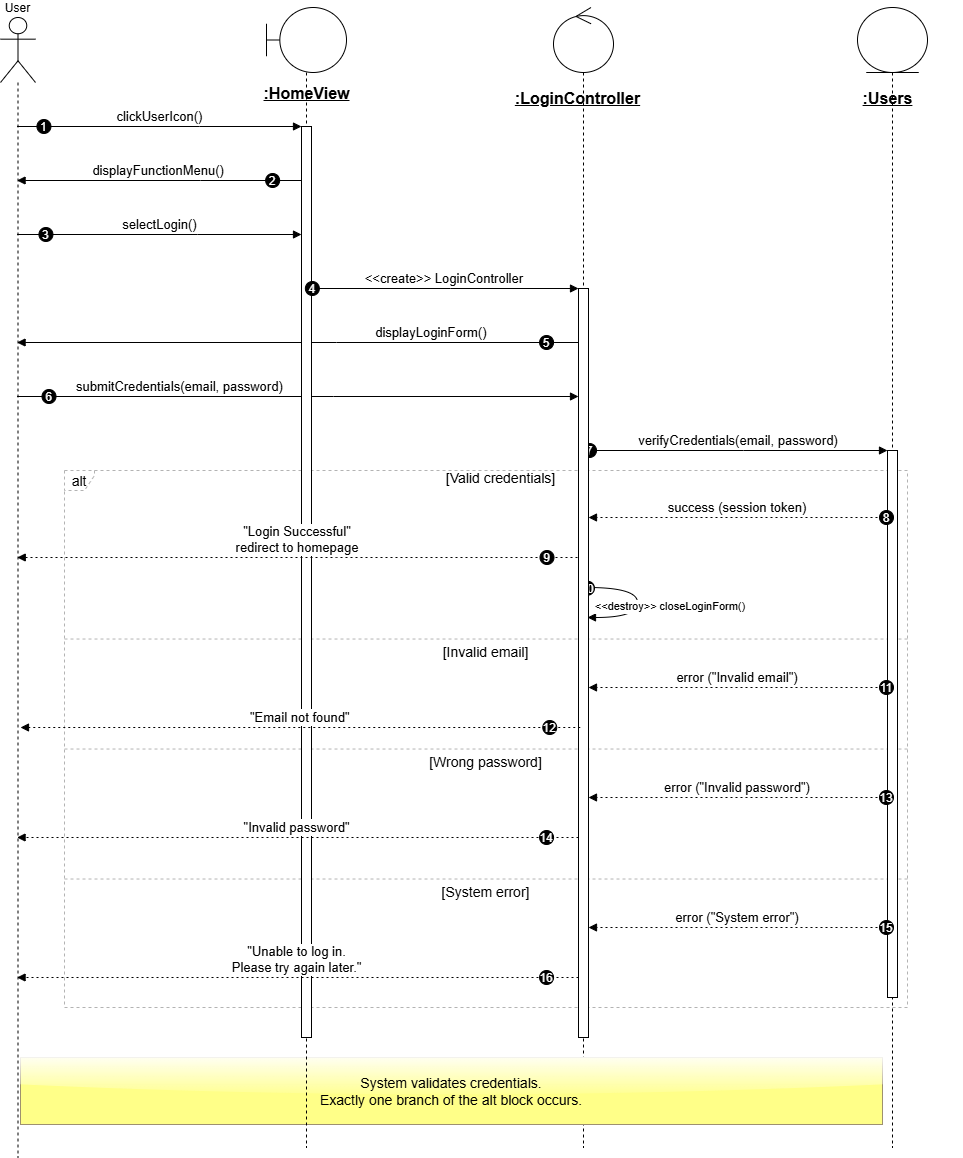

The diagram above was exported from draw.io. Its source (the exported page's mxGraphModel, read from the mxfile embedded in the PNG):
<mxGraphModel dx="1489" dy="894" grid="1" gridSize="10" guides="1" tooltips="1" connect="1" arrows="1" fold="1" page="1" pageScale="1" pageWidth="850" pageHeight="1100" math="0" shadow="0">
  <root>
    <mxCell id="0" />
    <mxCell id="1" parent="0" />
    <mxCell id="GWCiq1o-Nmm0kx1Peh-c-48" value="User" style="shape=umlLifeline;perimeter=lifelinePerimeter;whiteSpace=wrap;container=1;dropTarget=0;collapsible=0;recursiveResize=0;outlineConnect=0;portConstraint=eastwest;newEdgeStyle={&quot;edgeStyle&quot;:&quot;elbowEdgeStyle&quot;,&quot;elbow&quot;:&quot;vertical&quot;,&quot;curved&quot;:0,&quot;rounded&quot;:0};participant=umlActor;verticalAlign=bottom;labelPosition=center;verticalLabelPosition=top;align=center;size=65;" parent="1" vertex="1">
      <mxGeometry x="20" y="300" width="35" height="1140" as="geometry" />
    </mxCell>
    <mxCell id="GWCiq1o-Nmm0kx1Peh-c-51" value="" style="shape=umlLifeline;perimeter=lifelinePerimeter;whiteSpace=wrap;container=0;dropTarget=0;collapsible=0;recursiveResize=0;outlineConnect=0;portConstraint=eastwest;newEdgeStyle={&quot;edgeStyle&quot;:&quot;elbowEdgeStyle&quot;,&quot;elbow&quot;:&quot;vertical&quot;,&quot;curved&quot;:0,&quot;rounded&quot;:0};participant=umlControl;size=65;fontSize=16;" parent="1" vertex="1">
      <mxGeometry x="573" y="290" width="60" height="1140" as="geometry" />
    </mxCell>
    <mxCell id="GWCiq1o-Nmm0kx1Peh-c-51-label" value="&lt;u&gt;&lt;b&gt;:LoginController&lt;/b&gt;&lt;/u&gt;" style="text;html=1;align=center;verticalAlign=top;fontSize=16;" parent="1" vertex="1">
      <mxGeometry x="522" y="365" width="150" height="30" as="geometry" />
    </mxCell>
    <mxCell id="GWCiq1o-Nmm0kx1Peh-c-53" value="" style="shape=umlLifeline;perimeter=lifelinePerimeter;whiteSpace=wrap;container=0;dropTarget=0;collapsible=0;recursiveResize=0;outlineConnect=0;portConstraint=eastwest;newEdgeStyle={&quot;edgeStyle&quot;:&quot;elbowEdgeStyle&quot;,&quot;elbow&quot;:&quot;vertical&quot;,&quot;curved&quot;:0,&quot;rounded&quot;:0};participant=umlEntity;size=65;fontSize=16;" parent="1" vertex="1">
      <mxGeometry x="877" y="290" width="70" height="1140" as="geometry" />
    </mxCell>
    <mxCell id="GWCiq1o-Nmm0kx1Peh-c-53-label" value="&lt;u&gt;&lt;b&gt;:Users&lt;/b&gt;&lt;/u&gt;" style="text;html=1;align=center;verticalAlign=top;fontSize=16;" parent="1" vertex="1">
      <mxGeometry x="832" y="365" width="150" height="30" as="geometry" />
    </mxCell>
    <mxCell id="GWCiq1o-Nmm0kx1Peh-c-55" value="alt" style="shape=umlFrame;dashed=1;pointerEvents=0;dropTarget=0;strokeColor=#B3B3B3;height=20;width=30;fontSize=14;" parent="1" vertex="1">
      <mxGeometry x="84" y="753" width="843" height="537" as="geometry" />
    </mxCell>
    <mxCell id="GWCiq1o-Nmm0kx1Peh-c-56" value="[Valid credentials]" style="text;strokeColor=none;fillColor=none;align=center;verticalAlign=middle;whiteSpace=wrap;fontSize=14;" parent="GWCiq1o-Nmm0kx1Peh-c-55" vertex="1">
      <mxGeometry x="30" width="813" height="15.255681818181818" as="geometry" />
    </mxCell>
    <mxCell id="GWCiq1o-Nmm0kx1Peh-c-57" value="[Invalid email]" style="shape=line;dashed=1;whiteSpace=wrap;verticalAlign=top;labelPosition=center;verticalLabelPosition=middle;align=center;strokeColor=#B3B3B3;fontSize=14;" parent="GWCiq1o-Nmm0kx1Peh-c-55" vertex="1">
      <mxGeometry y="167.0027840909091" width="843" height="3.0511363636363638" as="geometry" />
    </mxCell>
    <mxCell id="GWCiq1o-Nmm0kx1Peh-c-58" value="[Wrong password]" style="shape=line;dashed=1;whiteSpace=wrap;verticalAlign=top;labelPosition=center;verticalLabelPosition=middle;align=center;strokeColor=#B3B3B3;fontSize=14;" parent="GWCiq1o-Nmm0kx1Peh-c-55" vertex="1">
      <mxGeometry y="277.0033522727273" width="843" height="3.0511363636363638" as="geometry" />
    </mxCell>
    <mxCell id="GWCiq1o-Nmm0kx1Peh-c-59" value="[System error]" style="shape=line;dashed=1;whiteSpace=wrap;verticalAlign=top;labelPosition=center;verticalLabelPosition=middle;align=center;strokeColor=#B3B3B3;fontSize=14;" parent="GWCiq1o-Nmm0kx1Peh-c-55" vertex="1">
      <mxGeometry y="406.99528409090914" width="843" height="3.0511363636363638" as="geometry" />
    </mxCell>
    <mxCell id="GWCiq1o-Nmm0kx1Peh-c-60" value="clickUserIcon()" style="verticalAlign=bottom;edgeStyle=elbowEdgeStyle;elbow=vertical;curved=0;rounded=0;endArrow=block;fontSize=13;" parent="1" source="GWCiq1o-Nmm0kx1Peh-c-48" target="GWCiq1o-Nmm0kx1Peh-c-50" edge="1">
      <mxGeometry relative="1" as="geometry">
        <Array as="points">
          <mxPoint x="219" y="409" />
        </Array>
      </mxGeometry>
    </mxCell>
    <mxCell id="GWCiq1o-Nmm0kx1Peh-c-61" value="1" style="ellipse;aspect=fixed;fillColor=#000000;align=center;fontColor=#FFFFFF;" parent="GWCiq1o-Nmm0kx1Peh-c-60" vertex="1">
      <mxGeometry width="14" height="14" relative="1" as="geometry">
        <mxPoint x="-123" y="-7" as="offset" />
      </mxGeometry>
    </mxCell>
    <mxCell id="GWCiq1o-Nmm0kx1Peh-c-62" value="displayFunctionMenu()" style="verticalAlign=bottom;edgeStyle=elbowEdgeStyle;elbow=vertical;curved=0;rounded=0;endArrow=block;fontSize=13;" parent="1" source="GWCiq1o-Nmm0kx1Peh-c-50" target="GWCiq1o-Nmm0kx1Peh-c-48" edge="1">
      <mxGeometry relative="1" as="geometry">
        <Array as="points">
          <mxPoint x="220" y="463" />
        </Array>
      </mxGeometry>
    </mxCell>
    <mxCell id="GWCiq1o-Nmm0kx1Peh-c-63" value="2" style="ellipse;aspect=fixed;fillColor=#000000;align=center;fontColor=#FFFFFF;" parent="GWCiq1o-Nmm0kx1Peh-c-62" vertex="1">
      <mxGeometry width="14" height="14" relative="1" as="geometry">
        <mxPoint x="107" y="-7" as="offset" />
      </mxGeometry>
    </mxCell>
    <mxCell id="GWCiq1o-Nmm0kx1Peh-c-64" value="selectLogin()" style="verticalAlign=bottom;edgeStyle=elbowEdgeStyle;elbow=vertical;curved=0;rounded=0;endArrow=block;fontSize=13;" parent="1" source="GWCiq1o-Nmm0kx1Peh-c-48" target="GWCiq1o-Nmm0kx1Peh-c-50" edge="1">
      <mxGeometry relative="1" as="geometry">
        <Array as="points">
          <mxPoint x="217" y="517" />
        </Array>
      </mxGeometry>
    </mxCell>
    <mxCell id="GWCiq1o-Nmm0kx1Peh-c-65" value="3" style="ellipse;aspect=fixed;fillColor=#000000;align=center;fontColor=#FFFFFF;" parent="GWCiq1o-Nmm0kx1Peh-c-64" vertex="1">
      <mxGeometry width="14" height="14" relative="1" as="geometry">
        <mxPoint x="-121" y="-7" as="offset" />
      </mxGeometry>
    </mxCell>
    <mxCell id="GWCiq1o-Nmm0kx1Peh-c-68" value="displayLoginForm()" style="verticalAlign=bottom;edgeStyle=elbowEdgeStyle;elbow=vertical;curved=0;rounded=0;endArrow=block;fontSize=13;" parent="1" source="GWCiq1o-Nmm0kx1Peh-c-52" target="GWCiq1o-Nmm0kx1Peh-c-48" edge="1">
      <mxGeometry x="-0.4748" relative="1" as="geometry">
        <mxPoint as="offset" />
        <Array as="points">
          <mxPoint x="356" y="625" />
        </Array>
      </mxGeometry>
    </mxCell>
    <mxCell id="GWCiq1o-Nmm0kx1Peh-c-69" value="5" style="ellipse;aspect=fixed;fillColor=#000000;align=center;fontColor=#FFFFFF;" parent="GWCiq1o-Nmm0kx1Peh-c-68" vertex="1">
      <mxGeometry width="14" height="14" relative="1" as="geometry">
        <mxPoint x="242.5" y="-7" as="offset" />
      </mxGeometry>
    </mxCell>
    <mxCell id="GWCiq1o-Nmm0kx1Peh-c-70" value="submitCredentials(email, password)" style="verticalAlign=bottom;edgeStyle=elbowEdgeStyle;elbow=vertical;curved=0;rounded=0;endArrow=block;fontSize=13;" parent="1" source="GWCiq1o-Nmm0kx1Peh-c-48" target="GWCiq1o-Nmm0kx1Peh-c-52" edge="1">
      <mxGeometry x="-0.4184" relative="1" as="geometry">
        <mxPoint as="offset" />
        <Array as="points">
          <mxPoint x="353" y="679" />
        </Array>
      </mxGeometry>
    </mxCell>
    <mxCell id="GWCiq1o-Nmm0kx1Peh-c-71" value="6" style="ellipse;aspect=fixed;fillColor=#000000;align=center;fontColor=#FFFFFF;" parent="GWCiq1o-Nmm0kx1Peh-c-70" vertex="1">
      <mxGeometry width="14" height="14" relative="1" as="geometry">
        <mxPoint x="-256.5" y="-7" as="offset" />
      </mxGeometry>
    </mxCell>
    <mxCell id="GWCiq1o-Nmm0kx1Peh-c-72" value="verifyCredentials(email, password)" style="verticalAlign=bottom;edgeStyle=elbowEdgeStyle;elbow=vertical;curved=0;rounded=0;endArrow=block;fontSize=13;" parent="1" source="GWCiq1o-Nmm0kx1Peh-c-52" target="GWCiq1o-Nmm0kx1Peh-c-54" edge="1">
      <mxGeometry relative="1" as="geometry">
        <Array as="points">
          <mxPoint x="763" y="733" />
        </Array>
      </mxGeometry>
    </mxCell>
    <mxCell id="GWCiq1o-Nmm0kx1Peh-c-73" value="7" style="ellipse;aspect=fixed;fillColor=#000000;align=center;fontColor=#FFFFFF;" parent="GWCiq1o-Nmm0kx1Peh-c-72" vertex="1">
      <mxGeometry width="14" height="14" relative="1" as="geometry">
        <mxPoint x="-156" y="-7" as="offset" />
      </mxGeometry>
    </mxCell>
    <mxCell id="GWCiq1o-Nmm0kx1Peh-c-78" value="&lt;&lt;destroy&gt;&gt; closeLoginForm()" style="curved=1;endArrow=block;rounded=0;fontSize=11;" parent="1" edge="1">
      <mxGeometry x="0.0462" y="33" relative="1" as="geometry">
        <mxPoint as="offset" />
        <Array as="points">
          <mxPoint x="657" y="870" />
          <mxPoint x="657" y="900" />
        </Array>
        <mxPoint x="607" y="870" as="sourcePoint" />
        <mxPoint x="607" y="900" as="targetPoint" />
      </mxGeometry>
    </mxCell>
    <mxCell id="GWCiq1o-Nmm0kx1Peh-c-79" value="10" style="ellipse;aspect=fixed;fillColor=#000000;align=center;fontColor=#FFFFFF;" parent="GWCiq1o-Nmm0kx1Peh-c-78" vertex="1">
      <mxGeometry width="14" height="14" relative="1" as="geometry">
        <mxPoint x="-57" y="-22" as="offset" />
      </mxGeometry>
    </mxCell>
    <mxCell id="GWCiq1o-Nmm0kx1Peh-c-92" value="System validates credentials.&#10;Exactly one branch of the alt block occurs." style="fillColor=#ffff88;strokeColor=#9E916F;fontSize=14;glass=1;" parent="1" vertex="1">
      <mxGeometry x="40" y="1340" width="862" height="67" as="geometry" />
    </mxCell>
    <mxCell id="GWCiq1o-Nmm0kx1Peh-c-52" value="" style="points=[];perimeter=orthogonalPerimeter;outlineConnect=0;targetShapes=umlLifeline;portConstraint=eastwest;newEdgeStyle={&quot;edgeStyle&quot;:&quot;elbowEdgeStyle&quot;,&quot;elbow&quot;:&quot;vertical&quot;,&quot;curved&quot;:0,&quot;rounded&quot;:0}" parent="1" vertex="1">
      <mxGeometry x="598" y="571" width="10" height="749" as="geometry" />
    </mxCell>
    <mxCell id="GWCiq1o-Nmm0kx1Peh-c-54" value="" style="points=[];perimeter=orthogonalPerimeter;outlineConnect=0;targetShapes=umlLifeline;portConstraint=eastwest;newEdgeStyle={&quot;edgeStyle&quot;:&quot;elbowEdgeStyle&quot;,&quot;elbow&quot;:&quot;vertical&quot;,&quot;curved&quot;:0,&quot;rounded&quot;:0}" parent="1" vertex="1">
      <mxGeometry x="907" y="733" width="10" height="547" as="geometry" />
    </mxCell>
    <mxCell id="GWCiq1o-Nmm0kx1Peh-c-74" value="success (session token)" style="verticalAlign=bottom;edgeStyle=elbowEdgeStyle;elbow=vertical;curved=0;rounded=0;dashed=1;dashPattern=2 3;endArrow=block;fontSize=13;" parent="1" source="GWCiq1o-Nmm0kx1Peh-c-54" target="GWCiq1o-Nmm0kx1Peh-c-52" edge="1">
      <mxGeometry relative="1" as="geometry">
        <Array as="points">
          <mxPoint x="820" y="800" />
          <mxPoint x="700" y="790" />
          <mxPoint x="820" y="780" />
          <mxPoint x="766" y="834" />
        </Array>
      </mxGeometry>
    </mxCell>
    <mxCell id="GWCiq1o-Nmm0kx1Peh-c-75" value="8" style="ellipse;aspect=fixed;fillColor=#000000;align=center;fontColor=#FFFFFF;" parent="GWCiq1o-Nmm0kx1Peh-c-74" vertex="1">
      <mxGeometry width="14" height="14" relative="1" as="geometry">
        <mxPoint x="142" y="-7" as="offset" />
      </mxGeometry>
    </mxCell>
    <mxCell id="GWCiq1o-Nmm0kx1Peh-c-80" value="error (&quot;Invalid email&quot;)" style="verticalAlign=bottom;edgeStyle=elbowEdgeStyle;elbow=vertical;curved=0;rounded=0;dashed=1;dashPattern=2 3;endArrow=block;fontSize=13;" parent="1" source="GWCiq1o-Nmm0kx1Peh-c-54" target="GWCiq1o-Nmm0kx1Peh-c-52" edge="1">
      <mxGeometry relative="1" as="geometry">
        <Array as="points">
          <mxPoint x="890" y="970" />
          <mxPoint x="820" y="960" />
          <mxPoint x="766" y="1073" />
        </Array>
      </mxGeometry>
    </mxCell>
    <mxCell id="GWCiq1o-Nmm0kx1Peh-c-81" value="11" style="ellipse;aspect=fixed;fillColor=#000000;align=center;fontColor=#FFFFFF;" parent="GWCiq1o-Nmm0kx1Peh-c-80" vertex="1">
      <mxGeometry width="14" height="14" relative="1" as="geometry">
        <mxPoint x="142" y="-7" as="offset" />
      </mxGeometry>
    </mxCell>
    <mxCell id="GWCiq1o-Nmm0kx1Peh-c-84" value="error (&quot;Invalid password&quot;)" style="verticalAlign=bottom;edgeStyle=elbowEdgeStyle;elbow=horizontal;curved=0;rounded=0;dashed=1;dashPattern=2 3;endArrow=block;fontSize=13;" parent="1" source="GWCiq1o-Nmm0kx1Peh-c-54" target="GWCiq1o-Nmm0kx1Peh-c-52" edge="1">
      <mxGeometry relative="1" as="geometry">
        <Array as="points">
          <mxPoint x="720" y="1080" />
          <mxPoint x="680" y="1070" />
          <mxPoint x="766" y="1228" />
        </Array>
      </mxGeometry>
    </mxCell>
    <mxCell id="GWCiq1o-Nmm0kx1Peh-c-85" value="13" style="ellipse;aspect=fixed;fillColor=#000000;align=center;fontColor=#FFFFFF;" parent="GWCiq1o-Nmm0kx1Peh-c-84" vertex="1">
      <mxGeometry width="14" height="14" relative="1" as="geometry">
        <mxPoint x="142" y="-7" as="offset" />
      </mxGeometry>
    </mxCell>
    <mxCell id="GWCiq1o-Nmm0kx1Peh-c-88" value="error (&quot;System error&quot;)" style="verticalAlign=bottom;edgeStyle=elbowEdgeStyle;elbow=vertical;curved=0;rounded=0;dashed=1;dashPattern=2 3;endArrow=block;fontSize=13;" parent="1" source="GWCiq1o-Nmm0kx1Peh-c-54" target="GWCiq1o-Nmm0kx1Peh-c-52" edge="1">
      <mxGeometry relative="1" as="geometry">
        <Array as="points">
          <mxPoint x="730" y="1210" />
          <mxPoint x="710" y="1190" />
          <mxPoint x="766" y="1383" />
        </Array>
      </mxGeometry>
    </mxCell>
    <mxCell id="GWCiq1o-Nmm0kx1Peh-c-89" value="15" style="ellipse;aspect=fixed;fillColor=#000000;align=center;fontColor=#FFFFFF;" parent="GWCiq1o-Nmm0kx1Peh-c-88" vertex="1">
      <mxGeometry width="14" height="14" relative="1" as="geometry">
        <mxPoint x="142" y="-7" as="offset" />
      </mxGeometry>
    </mxCell>
    <mxCell id="sqszN73vm43tziDIKPwh-1" value="" style="shape=umlLifeline;perimeter=lifelinePerimeter;whiteSpace=wrap;container=0;dropTarget=0;collapsible=0;recursiveResize=0;outlineConnect=0;portConstraint=eastwest;newEdgeStyle={&quot;edgeStyle&quot;:&quot;elbowEdgeStyle&quot;,&quot;elbow&quot;:&quot;vertical&quot;,&quot;curved&quot;:0,&quot;rounded&quot;:0};participant=umlBoundary;size=65;fontSize=16;" vertex="1" parent="1">
      <mxGeometry x="286" y="290" width="80" height="1140" as="geometry" />
    </mxCell>
    <mxCell id="GWCiq1o-Nmm0kx1Peh-c-50" value="" style="points=[];perimeter=orthogonalPerimeter;outlineConnect=0;targetShapes=umlLifeline;portConstraint=eastwest;newEdgeStyle={&quot;edgeStyle&quot;:&quot;elbowEdgeStyle&quot;,&quot;elbow&quot;:&quot;vertical&quot;,&quot;curved&quot;:0,&quot;rounded&quot;:0}" parent="1" vertex="1">
      <mxGeometry x="321" y="409" width="10" height="911" as="geometry" />
    </mxCell>
    <mxCell id="GWCiq1o-Nmm0kx1Peh-c-66" value="&lt;&lt;create&gt;&gt; LoginController" style="verticalAlign=bottom;edgeStyle=elbowEdgeStyle;elbow=vertical;curved=0;rounded=0;endArrow=block;fontSize=13;" parent="1" source="GWCiq1o-Nmm0kx1Peh-c-50" target="GWCiq1o-Nmm0kx1Peh-c-52" edge="1">
      <mxGeometry relative="1" as="geometry">
        <Array as="points">
          <mxPoint x="470" y="571" />
        </Array>
      </mxGeometry>
    </mxCell>
    <mxCell id="GWCiq1o-Nmm0kx1Peh-c-67" value="4" style="ellipse;aspect=fixed;fillColor=#000000;align=center;fontColor=#FFFFFF;" parent="GWCiq1o-Nmm0kx1Peh-c-66" vertex="1">
      <mxGeometry width="14" height="14" relative="1" as="geometry">
        <mxPoint x="-139" y="-7" as="offset" />
      </mxGeometry>
    </mxCell>
    <mxCell id="sqszN73vm43tziDIKPwh-2" value="&lt;u&gt;&lt;b&gt;:HomeView&lt;/b&gt;&lt;/u&gt;" style="text;html=1;align=center;verticalAlign=top;fontSize=16;" vertex="1" parent="1">
      <mxGeometry x="251" y="360" width="150" height="30" as="geometry" />
    </mxCell>
    <mxCell id="GWCiq1o-Nmm0kx1Peh-c-76" value="&quot;Login Successful&quot;&#10;redirect to homepage" style="verticalAlign=bottom;edgeStyle=elbowEdgeStyle;elbow=vertical;curved=0;rounded=0;dashed=1;dashPattern=2 3;endArrow=block;fontSize=13;" parent="1" edge="1">
      <mxGeometry relative="1" as="geometry">
        <Array as="points">
          <mxPoint x="356" y="840" />
        </Array>
        <mxPoint x="597" y="840" as="sourcePoint" />
        <mxPoint x="36.75" y="840" as="targetPoint" />
      </mxGeometry>
    </mxCell>
    <mxCell id="GWCiq1o-Nmm0kx1Peh-c-77" value="9" style="ellipse;aspect=fixed;fillColor=#000000;align=center;fontColor=#FFFFFF;" parent="GWCiq1o-Nmm0kx1Peh-c-76" vertex="1">
      <mxGeometry width="14" height="14" relative="1" as="geometry">
        <mxPoint x="242.5" y="-7" as="offset" />
      </mxGeometry>
    </mxCell>
    <mxCell id="GWCiq1o-Nmm0kx1Peh-c-82" value="&quot;Email not found&quot;" style="verticalAlign=bottom;edgeStyle=elbowEdgeStyle;elbow=vertical;curved=0;rounded=0;dashed=1;dashPattern=2 3;endArrow=block;fontSize=13;" parent="1" edge="1">
      <mxGeometry relative="1" as="geometry">
        <Array as="points">
          <mxPoint x="512.77" y="1010" />
        </Array>
        <mxPoint x="599.77" y="1010" as="sourcePoint" />
        <mxPoint x="40.00076923076917" y="1010" as="targetPoint" />
      </mxGeometry>
    </mxCell>
    <mxCell id="GWCiq1o-Nmm0kx1Peh-c-83" value="12" style="ellipse;aspect=fixed;fillColor=#000000;align=center;fontColor=#FFFFFF;" parent="GWCiq1o-Nmm0kx1Peh-c-82" vertex="1">
      <mxGeometry width="14" height="14" relative="1" as="geometry">
        <mxPoint x="242.5" y="-7" as="offset" />
      </mxGeometry>
    </mxCell>
    <mxCell id="GWCiq1o-Nmm0kx1Peh-c-86" value="&quot;Invalid password&quot;" style="verticalAlign=bottom;edgeStyle=elbowEdgeStyle;elbow=vertical;curved=0;rounded=0;dashed=1;dashPattern=2 3;endArrow=block;fontSize=13;" parent="1" source="GWCiq1o-Nmm0kx1Peh-c-52" target="GWCiq1o-Nmm0kx1Peh-c-48" edge="1">
      <mxGeometry relative="1" as="geometry">
        <Array as="points">
          <mxPoint x="510" y="1120" />
          <mxPoint x="500" y="1110" />
          <mxPoint x="356" y="1282" />
        </Array>
      </mxGeometry>
    </mxCell>
    <mxCell id="GWCiq1o-Nmm0kx1Peh-c-87" value="14" style="ellipse;aspect=fixed;fillColor=#000000;align=center;fontColor=#FFFFFF;" parent="GWCiq1o-Nmm0kx1Peh-c-86" vertex="1">
      <mxGeometry width="14" height="14" relative="1" as="geometry">
        <mxPoint x="242.5" y="-7" as="offset" />
      </mxGeometry>
    </mxCell>
    <mxCell id="GWCiq1o-Nmm0kx1Peh-c-90" value="&quot;Unable to log in.&#10;Please try again later.&quot;" style="verticalAlign=bottom;edgeStyle=elbowEdgeStyle;elbow=vertical;curved=0;rounded=0;dashed=1;dashPattern=2 3;endArrow=block;fontSize=13;" parent="1" source="GWCiq1o-Nmm0kx1Peh-c-52" target="GWCiq1o-Nmm0kx1Peh-c-48" edge="1">
      <mxGeometry x="0.0025" relative="1" as="geometry">
        <Array as="points">
          <mxPoint x="430" y="1260" />
          <mxPoint x="480" y="1230" />
          <mxPoint x="500" y="1210" />
          <mxPoint x="356" y="1437" />
        </Array>
        <mxPoint as="offset" />
      </mxGeometry>
    </mxCell>
    <mxCell id="GWCiq1o-Nmm0kx1Peh-c-91" value="16" style="ellipse;aspect=fixed;fillColor=#000000;align=center;fontColor=#FFFFFF;" parent="GWCiq1o-Nmm0kx1Peh-c-90" vertex="1">
      <mxGeometry width="14" height="14" relative="1" as="geometry">
        <mxPoint x="242.5" y="-7" as="offset" />
      </mxGeometry>
    </mxCell>
  </root>
</mxGraphModel>